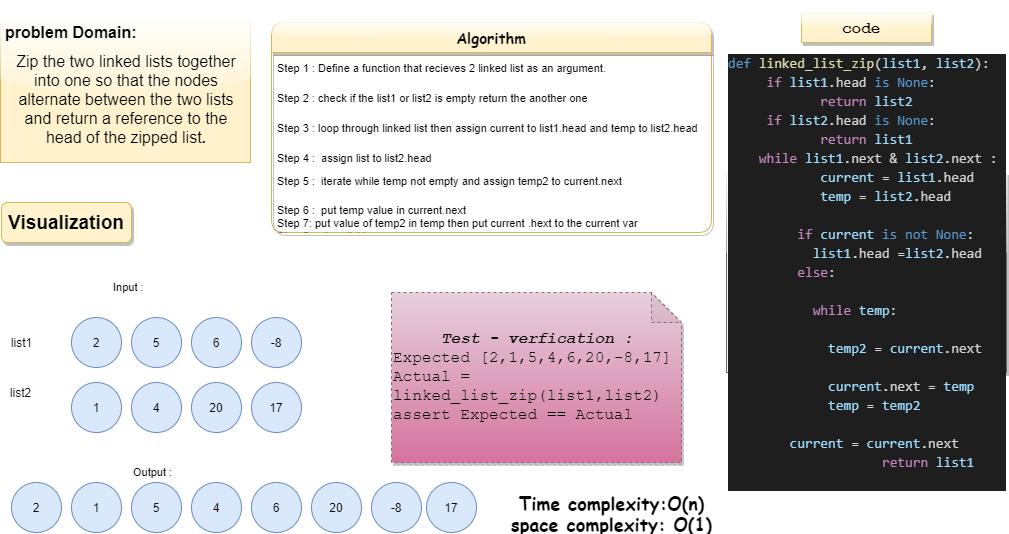

The diagram above was exported from draw.io. Its source (the exported page's mxGraphModel, read from the mxfile embedded in the PNG):
<mxGraphModel dx="2473" dy="2221" grid="1" gridSize="10" guides="1" tooltips="1" connect="1" arrows="1" fold="1" page="1" pageScale="1" pageWidth="1169" pageHeight="1654" math="0" shadow="0">
  <root>
    <mxCell id="0" />
    <mxCell id="1" parent="0" />
    <mxCell id="m-sjZ73YzHeqbn7Cfdkl-1" value="5" style="ellipse;whiteSpace=wrap;html=1;aspect=fixed;fillColor=#dae8fc;strokeColor=#6c8ebf;fontColor=default;" parent="1" vertex="1">
      <mxGeometry x="130" y="315" width="50" height="50" as="geometry" />
    </mxCell>
    <mxCell id="m-sjZ73YzHeqbn7Cfdkl-2" value="2" style="ellipse;whiteSpace=wrap;html=1;aspect=fixed;fillColor=#dae8fc;strokeColor=#6c8ebf;fontColor=default;" parent="1" vertex="1">
      <mxGeometry x="70" y="315" width="50" height="50" as="geometry" />
    </mxCell>
    <mxCell id="m-sjZ73YzHeqbn7Cfdkl-3" value="6" style="ellipse;whiteSpace=wrap;html=1;aspect=fixed;fillColor=#dae8fc;strokeColor=#6c8ebf;fontColor=default;" parent="1" vertex="1">
      <mxGeometry x="190" y="315" width="50" height="50" as="geometry" />
    </mxCell>
    <mxCell id="m-sjZ73YzHeqbn7Cfdkl-4" value="-8" style="ellipse;whiteSpace=wrap;html=1;aspect=fixed;fillColor=#dae8fc;strokeColor=#6c8ebf;fontColor=default;" parent="1" vertex="1">
      <mxGeometry x="250" y="315" width="50" height="50" as="geometry" />
    </mxCell>
    <mxCell id="m-sjZ73YzHeqbn7Cfdkl-5" value="&lt;h1 style=&quot;font-size: 16px&quot;&gt;&lt;span&gt;problem Domain:&lt;/span&gt;&lt;/h1&gt;&lt;h1 style=&quot;text-align: center ; font-size: 16px&quot;&gt;&lt;span style=&quot;font-weight: normal&quot;&gt;Zip the two linked lists together into one so that the nodes alternate between the two lists and return a reference to the head of the zipped list&lt;/span&gt;.&lt;/h1&gt;&lt;h1 style=&quot;font-size: 16px&quot;&gt;&lt;span style=&quot;font-weight: 400&quot;&gt;&amp;nbsp;&amp;nbsp;&lt;/span&gt;&lt;br&gt;&lt;/h1&gt;" style="text;html=1;strokeColor=#d6b656;fillColor=#fff2cc;spacing=5;spacingTop=-20;whiteSpace=wrap;overflow=hidden;rounded=0;fontColor=default;glass=1;" parent="1" vertex="1">
      <mxGeometry x="-1" y="20" width="250" height="140" as="geometry" />
    </mxCell>
    <mxCell id="m-sjZ73YzHeqbn7Cfdkl-6" value="&lt;span style=&quot;font-size: 19px&quot;&gt;&lt;b&gt;Visualization&lt;/b&gt;&lt;/span&gt;" style="text;html=1;strokeColor=#d6b656;fillColor=#fff2cc;align=center;verticalAlign=middle;whiteSpace=wrap;rounded=1;fontSize=16;fontColor=default;shadow=1;" parent="1" vertex="1">
      <mxGeometry y="200" width="130" height="40" as="geometry" />
    </mxCell>
    <mxCell id="m-sjZ73YzHeqbn7Cfdkl-16" value="Input :" style="text;html=1;align=left;verticalAlign=middle;whiteSpace=wrap;rounded=0;labelBackgroundColor=none;fontSize=11;fontColor=default;" parent="1" vertex="1">
      <mxGeometry x="110" y="275" width="60" height="20" as="geometry" />
    </mxCell>
    <mxCell id="m-sjZ73YzHeqbn7Cfdkl-20" value="Output :" style="text;html=1;align=left;verticalAlign=middle;whiteSpace=wrap;rounded=0;labelBackgroundColor=none;fontSize=11;fontColor=default;" parent="1" vertex="1">
      <mxGeometry x="130" y="460" width="60" height="20" as="geometry" />
    </mxCell>
    <mxCell id="m-sjZ73YzHeqbn7Cfdkl-27" value="Algorithm" style="swimlane;fontStyle=1;childLayout=stackLayout;horizontal=1;startSize=30;horizontalStack=0;resizeParent=1;resizeParentMax=0;resizeLast=0;collapsible=1;marginBottom=0;rounded=1;shadow=1;glass=1;labelBackgroundColor=none;fontSize=15;strokeColor=#d6b656;fillColor=#fff2cc;align=center;fontFamily=Comic Sans MS;fontColor=default;" parent="1" vertex="1">
      <mxGeometry x="270" y="20" width="440" height="210" as="geometry" />
    </mxCell>
    <mxCell id="m-sjZ73YzHeqbn7Cfdkl-28" value="Step 1 : Define a function that recieves 2 linked list as an argument." style="text;strokeColor=none;fillColor=none;align=left;verticalAlign=middle;spacingLeft=4;spacingRight=4;overflow=hidden;points=[[0,0.5],[1,0.5]];portConstraint=eastwest;rotatable=0;rounded=1;shadow=1;glass=1;labelBackgroundColor=none;fontSize=11;fontColor=default;" parent="m-sjZ73YzHeqbn7Cfdkl-27" vertex="1">
      <mxGeometry y="30" width="440" height="30" as="geometry" />
    </mxCell>
    <mxCell id="m-sjZ73YzHeqbn7Cfdkl-29" value="Step 2 : check if the list1 or list2 is empty return the another one " style="text;strokeColor=none;fillColor=none;align=left;verticalAlign=middle;spacingLeft=4;spacingRight=4;overflow=hidden;points=[[0,0.5],[1,0.5]];portConstraint=eastwest;rotatable=0;rounded=1;shadow=1;glass=1;labelBackgroundColor=none;fontSize=11;fontColor=default;" parent="m-sjZ73YzHeqbn7Cfdkl-27" vertex="1">
      <mxGeometry y="60" width="440" height="30" as="geometry" />
    </mxCell>
    <mxCell id="m-sjZ73YzHeqbn7Cfdkl-30" value="Step 3 : loop through linked list then assign current to list1.head and temp to list2.head" style="text;strokeColor=none;fillColor=none;align=left;verticalAlign=middle;spacingLeft=4;spacingRight=4;overflow=hidden;points=[[0,0.5],[1,0.5]];portConstraint=eastwest;rotatable=0;rounded=1;shadow=1;glass=1;labelBackgroundColor=none;fontSize=11;fontColor=default;" parent="m-sjZ73YzHeqbn7Cfdkl-27" vertex="1">
      <mxGeometry y="90" width="440" height="30" as="geometry" />
    </mxCell>
    <mxCell id="m-sjZ73YzHeqbn7Cfdkl-37" value="Step 4 :  assign list to list2.head" style="text;strokeColor=none;fillColor=none;align=left;verticalAlign=middle;spacingLeft=4;spacingRight=4;overflow=hidden;points=[[0,0.5],[1,0.5]];portConstraint=eastwest;rotatable=0;rounded=1;shadow=1;glass=1;labelBackgroundColor=none;fontSize=11;fontColor=default;" parent="m-sjZ73YzHeqbn7Cfdkl-27" vertex="1">
      <mxGeometry y="120" width="440" height="30" as="geometry" />
    </mxCell>
    <mxCell id="m-sjZ73YzHeqbn7Cfdkl-38" value="Step 5 :  iterate while temp not empty and assign temp2 to current.next  &#10;" style="text;strokeColor=none;fillColor=none;align=left;verticalAlign=middle;spacingLeft=4;spacingRight=4;overflow=hidden;points=[[0,0.5],[1,0.5]];portConstraint=eastwest;rotatable=0;rounded=1;shadow=1;glass=1;labelBackgroundColor=none;fontSize=11;fontColor=default;" parent="m-sjZ73YzHeqbn7Cfdkl-27" vertex="1">
      <mxGeometry y="150" width="440" height="30" as="geometry" />
    </mxCell>
    <mxCell id="m-sjZ73YzHeqbn7Cfdkl-39" value="Step 6 :  put temp value in current.next&#10;Step 7: put value of temp2 in temp then put current .hext to the current var&#10;Step 8: retrun list1" style="text;strokeColor=none;fillColor=none;align=left;verticalAlign=middle;spacingLeft=4;spacingRight=4;overflow=hidden;points=[[0,0.5],[1,0.5]];portConstraint=eastwest;rotatable=0;rounded=1;shadow=1;glass=1;labelBackgroundColor=none;fontSize=11;fontColor=default;" parent="m-sjZ73YzHeqbn7Cfdkl-27" vertex="1">
      <mxGeometry y="180" width="440" height="30" as="geometry" />
    </mxCell>
    <mxCell id="m-sjZ73YzHeqbn7Cfdkl-31" value="&lt;strong style=&quot;box-sizing: border-box ; margin: 0px ; padding: 0px ; border: 0px ; font-size: 17px ; vertical-align: baseline ; letter-spacing: 0.162px ; text-align: left ; background-color: rgb(255 , 255 , 255)&quot;&gt;Time Complexity:&lt;/strong&gt;&lt;span style=&quot;font-size: 17px ; letter-spacing: 0.162px ; text-align: left ; background-color: rgb(255 , 255 , 255)&quot;&gt;&amp;nbsp;&lt;/span&gt;&lt;i style=&quot;box-sizing: border-box ; margin: 0px ; padding: 0px ; border: 0px ; font-size: 17px ; vertical-align: baseline ; letter-spacing: 0.162px ; text-align: left ; background-color: rgb(255 , 255 , 255)&quot;&gt;O(n)&lt;/i&gt;&lt;br style=&quot;box-sizing: border-box ; font-size: 17px ; letter-spacing: 0.162px ; text-align: left ; background-color: rgb(255 , 255 , 255)&quot;&gt;&lt;strong style=&quot;box-sizing: border-box ; margin: 0px ; padding: 0px ; border: 0px ; font-size: 17px ; vertical-align: baseline ; letter-spacing: 0.162px ; text-align: left ; background-color: rgb(255 , 255 , 255)&quot;&gt;Space Complexity:&lt;/strong&gt;&lt;span style=&quot;font-size: 17px ; letter-spacing: 0.162px ; text-align: left ; background-color: rgb(255 , 255 , 255)&quot;&gt;&amp;nbsp;&lt;/span&gt;&lt;i style=&quot;box-sizing: border-box ; margin: 0px ; padding: 0px ; border: 0px ; font-size: 17px ; vertical-align: baseline ; letter-spacing: 0.162px ; text-align: left ; background-color: rgb(255 , 255 , 255)&quot;&gt;O(1)&lt;/i&gt;" style="text;html=1;align=center;verticalAlign=middle;resizable=0;points=[];autosize=1;strokeColor=none;fillColor=none;fontSize=12;fontFamily=Comic Sans MS;fontColor=default;" parent="1" vertex="1">
      <mxGeometry x="760" y="60" width="210" height="40" as="geometry" />
    </mxCell>
    <mxCell id="m-sjZ73YzHeqbn7Cfdkl-33" value="&lt;div style=&quot;background-color: rgb(30 , 30 , 30) ; font-family: &amp;#34;consolas&amp;#34; , &amp;#34;courier new&amp;#34; , monospace ; font-size: 14px ; line-height: 19px&quot;&gt;&lt;div style=&quot;font-family: &amp;#34;consolas&amp;#34; , &amp;#34;courier new&amp;#34; , monospace ; line-height: 19px&quot;&gt;&lt;div&gt;&lt;span style=&quot;color: rgb(86 , 156 , 214)&quot;&gt;def&lt;/span&gt; &lt;span style=&quot;color: rgb(220 , 220 , 170)&quot;&gt;linked_list_zip&lt;/span&gt;&lt;font color=&quot;#d4d4d4&quot;&gt;(&lt;/font&gt;&lt;span style=&quot;color: rgb(156 , 220 , 254)&quot;&gt;list1&lt;/span&gt;&lt;font color=&quot;#d4d4d4&quot;&gt;,&amp;nbsp;&lt;/font&gt;&lt;span style=&quot;color: rgb(156 , 220 , 254)&quot;&gt;list2&lt;/span&gt;&lt;font color=&quot;#d4d4d4&quot;&gt;):&lt;/font&gt;&lt;/div&gt;&lt;div style=&quot;color: rgb(212 , 212 , 212)&quot;&gt;&amp;nbsp; &amp;nbsp; &amp;nbsp;&lt;span style=&quot;color: #c586c0&quot;&gt;if&lt;/span&gt; &lt;span style=&quot;color: #9cdcfe&quot;&gt;list1&lt;/span&gt;.head &lt;span style=&quot;color: #569cd6&quot;&gt;is&lt;/span&gt; &lt;span style=&quot;color: #569cd6&quot;&gt;None&lt;/span&gt;:&lt;/div&gt;&lt;div style=&quot;color: rgb(212 , 212 , 212)&quot;&gt;&amp;nbsp; &amp;nbsp; &amp;nbsp; &amp;nbsp; &amp;nbsp; &amp;nbsp; &lt;span style=&quot;color: #c586c0&quot;&gt;return&lt;/span&gt; &lt;span style=&quot;color: #9cdcfe&quot;&gt;list2&lt;/span&gt;&lt;/div&gt;&lt;div style=&quot;color: rgb(212 , 212 , 212)&quot;&gt;&amp;nbsp; &amp;nbsp; &amp;nbsp;&lt;span style=&quot;color: #c586c0&quot;&gt;if&lt;/span&gt; &lt;span style=&quot;color: #9cdcfe&quot;&gt;list2&lt;/span&gt;.head &lt;span style=&quot;color: #569cd6&quot;&gt;is&lt;/span&gt; &lt;span style=&quot;color: #569cd6&quot;&gt;None&lt;/span&gt;:&lt;/div&gt;&lt;div style=&quot;color: rgb(212 , 212 , 212)&quot;&gt;&amp;nbsp; &amp;nbsp; &amp;nbsp; &amp;nbsp; &amp;nbsp; &amp;nbsp;&amp;nbsp;&lt;span style=&quot;color: #c586c0&quot;&gt;return&lt;/span&gt; &lt;span style=&quot;color: #9cdcfe&quot;&gt;list1&lt;/span&gt;&lt;/div&gt;&lt;div style=&quot;color: rgb(212 , 212 , 212)&quot;&gt;&amp;nbsp; &amp;nbsp; &lt;span style=&quot;color: #c586c0&quot;&gt;while&lt;/span&gt; &lt;span style=&quot;color: #9cdcfe&quot;&gt;list1&lt;/span&gt;.next &amp;amp; &lt;span style=&quot;color: #9cdcfe&quot;&gt;list2&lt;/span&gt;.next :&lt;/div&gt;&lt;div style=&quot;color: rgb(212 , 212 , 212)&quot;&gt;&amp;nbsp; &amp;nbsp; &amp;nbsp; &amp;nbsp; &amp;nbsp; &amp;nbsp; &lt;span style=&quot;color: #9cdcfe&quot;&gt;current&lt;/span&gt; = &lt;span style=&quot;color: #9cdcfe&quot;&gt;list1&lt;/span&gt;.head&lt;/div&gt;&lt;div style=&quot;color: rgb(212 , 212 , 212)&quot;&gt;&amp;nbsp; &amp;nbsp; &amp;nbsp; &amp;nbsp; &amp;nbsp; &amp;nbsp; &lt;span style=&quot;color: #9cdcfe&quot;&gt;temp&lt;/span&gt; = &lt;span style=&quot;color: #9cdcfe&quot;&gt;list2&lt;/span&gt;.head&lt;/div&gt;&lt;br&gt;&lt;div style=&quot;color: rgb(212 , 212 , 212)&quot;&gt;&amp;nbsp; &amp;nbsp; &amp;nbsp; &amp;nbsp; &amp;nbsp;&lt;span style=&quot;color: #c586c0&quot;&gt;if&lt;/span&gt; &lt;span style=&quot;color: #9cdcfe&quot;&gt;current&lt;/span&gt; &lt;span style=&quot;color: #569cd6&quot;&gt;is&lt;/span&gt; &lt;span style=&quot;color: #569cd6&quot;&gt;not&lt;/span&gt; &lt;span style=&quot;color: #569cd6&quot;&gt;None&lt;/span&gt;:&lt;/div&gt;&lt;div style=&quot;color: rgb(212 , 212 , 212)&quot;&gt;&amp;nbsp; &amp;nbsp; &amp;nbsp; &amp;nbsp; &amp;nbsp; &amp;nbsp;&lt;span style=&quot;color: #9cdcfe&quot;&gt;list1&lt;/span&gt;.head =&lt;span style=&quot;color: #9cdcfe&quot;&gt;list2&lt;/span&gt;.head&lt;/div&gt;&lt;div style=&quot;color: rgb(212 , 212 , 212)&quot;&gt;&amp;nbsp; &amp;nbsp; &amp;nbsp; &amp;nbsp; &amp;nbsp;&lt;span style=&quot;color: #c586c0&quot;&gt;else&lt;/span&gt;:&lt;/div&gt;&lt;br&gt;&lt;div style=&quot;color: rgb(212 , 212 , 212)&quot;&gt;&amp;nbsp; &amp;nbsp; &amp;nbsp; &amp;nbsp; &amp;nbsp; &amp;nbsp;&lt;span style=&quot;color: #c586c0&quot;&gt;while&lt;/span&gt; &lt;span style=&quot;color: #9cdcfe&quot;&gt;temp&lt;/span&gt;:&lt;/div&gt;&lt;br&gt;&lt;div style=&quot;color: rgb(212 , 212 , 212)&quot;&gt;&amp;nbsp; &amp;nbsp; &amp;nbsp; &amp;nbsp; &amp;nbsp; &amp;nbsp; &amp;nbsp;&lt;span style=&quot;color: #9cdcfe&quot;&gt;temp2&lt;/span&gt; = &lt;span style=&quot;color: #9cdcfe&quot;&gt;current&lt;/span&gt;.next&lt;/div&gt;&lt;div style=&quot;color: rgb(212 , 212 , 212)&quot;&gt;&amp;nbsp; &amp;nbsp; &amp;nbsp; &amp;nbsp; &amp;nbsp; &amp;nbsp; &amp;nbsp; &amp;nbsp; &amp;nbsp; &amp;nbsp; &amp;nbsp; &amp;nbsp; &amp;nbsp; &amp;nbsp; &amp;nbsp; &amp;nbsp; &amp;nbsp; &amp;nbsp; &amp;nbsp; &amp;nbsp; &amp;nbsp; &amp;nbsp; &amp;nbsp; &amp;nbsp; &amp;nbsp;&lt;span style=&quot;color: #9cdcfe&quot;&gt;current&lt;/span&gt;.next = &lt;span style=&quot;color: #9cdcfe&quot;&gt;temp&lt;/span&gt;&lt;/div&gt;&lt;div style=&quot;color: rgb(212 , 212 , 212)&quot;&gt;&amp;nbsp; &amp;nbsp; &amp;nbsp; &amp;nbsp; &amp;nbsp; &amp;nbsp; &amp;nbsp;&lt;span style=&quot;color: #9cdcfe&quot;&gt;temp&lt;/span&gt; = &lt;span style=&quot;color: #9cdcfe&quot;&gt;temp2&lt;/span&gt;&lt;/div&gt;&lt;br&gt;&lt;div style=&quot;color: rgb(212 , 212 , 212)&quot;&gt;&amp;nbsp; &amp;nbsp; &amp;nbsp; &amp;nbsp;&amp;nbsp;&lt;span style=&quot;color: #9cdcfe&quot;&gt;current&lt;/span&gt; = &lt;span style=&quot;color: #9cdcfe&quot;&gt;current&lt;/span&gt;.next&lt;/div&gt;&lt;div style=&quot;color: rgb(212 , 212 , 212)&quot;&gt;&amp;nbsp; &amp;nbsp; &amp;nbsp; &amp;nbsp; &amp;nbsp; &amp;nbsp; &amp;nbsp; &amp;nbsp; &amp;nbsp; &amp;nbsp; &lt;span style=&quot;color: #c586c0&quot;&gt;return&lt;/span&gt; &lt;span style=&quot;color: #9cdcfe&quot;&gt;list1&lt;/span&gt;&lt;/div&gt;&lt;br&gt;&lt;/div&gt;&lt;/div&gt;" style="rounded=0;whiteSpace=wrap;html=1;shadow=1;glass=1;labelBackgroundColor=none;fontFamily=Courier New;fontSize=11;fontColor=#333333;strokeColor=#666666;fillColor=#f5f5f5;align=left;" parent="1" vertex="1">
      <mxGeometry x="725" y="170" width="280" height="200" as="geometry" />
    </mxCell>
    <mxCell id="m-sjZ73YzHeqbn7Cfdkl-35" value="&lt;h1&gt;&lt;b&gt;&lt;font style=&quot;font-size: 16px&quot;&gt;code&amp;nbsp;&lt;/font&gt;&lt;/b&gt;&lt;/h1&gt;" style="text;html=1;strokeColor=#d6b656;fillColor=#fff2cc;align=center;verticalAlign=middle;whiteSpace=wrap;rounded=0;shadow=1;glass=1;labelBackgroundColor=none;fontFamily=Courier New;fontSize=11;fontColor=default;" parent="1" vertex="1">
      <mxGeometry x="800" y="10" width="130" height="30" as="geometry" />
    </mxCell>
    <mxCell id="m-sjZ73YzHeqbn7Cfdkl-40" value="&lt;div style=&quot;text-align: center&quot;&gt;&lt;b&gt;&lt;i&gt;Test - verfication :&lt;/i&gt;&lt;/b&gt;&lt;/div&gt;Expected [2,1,5,4,6,20,-8,17]&lt;br&gt;Actual = linked_list_zip(list1,list2)&lt;br&gt;assert Expected == Actual" style="shape=note;whiteSpace=wrap;html=1;backgroundOutline=1;darkOpacity=0.05;rounded=1;shadow=1;glass=1;dashed=1;labelBackgroundColor=none;fontFamily=Courier New;fontSize=16;strokeColor=#996185;fillColor=#e6d0de;align=left;gradientColor=#d5739d;fontColor=default;" parent="1" vertex="1">
      <mxGeometry x="390" y="290" width="290" height="170" as="geometry" />
    </mxCell>
    <mxCell id="dncXhmWkD3ESAv00fNnP-2" value="list1" style="text;html=1;align=center;verticalAlign=middle;resizable=0;points=[];autosize=1;strokeColor=none;fillColor=none;" vertex="1" parent="1">
      <mxGeometry y="330" width="40" height="20" as="geometry" />
    </mxCell>
    <mxCell id="dncXhmWkD3ESAv00fNnP-3" value="list2" style="text;html=1;align=center;verticalAlign=middle;resizable=0;points=[];autosize=1;strokeColor=none;fillColor=none;" vertex="1" parent="1">
      <mxGeometry x="-1" y="380" width="40" height="20" as="geometry" />
    </mxCell>
    <mxCell id="dncXhmWkD3ESAv00fNnP-4" value="4" style="ellipse;whiteSpace=wrap;html=1;aspect=fixed;fillColor=#dae8fc;strokeColor=#6c8ebf;fontColor=default;" vertex="1" parent="1">
      <mxGeometry x="130" y="380" width="50" height="50" as="geometry" />
    </mxCell>
    <mxCell id="dncXhmWkD3ESAv00fNnP-5" value="1" style="ellipse;whiteSpace=wrap;html=1;aspect=fixed;fillColor=#dae8fc;strokeColor=#6c8ebf;fontColor=default;" vertex="1" parent="1">
      <mxGeometry x="70" y="380" width="50" height="50" as="geometry" />
    </mxCell>
    <mxCell id="dncXhmWkD3ESAv00fNnP-6" value="20" style="ellipse;whiteSpace=wrap;html=1;aspect=fixed;fillColor=#dae8fc;strokeColor=#6c8ebf;fontColor=default;" vertex="1" parent="1">
      <mxGeometry x="190" y="380" width="50" height="50" as="geometry" />
    </mxCell>
    <mxCell id="dncXhmWkD3ESAv00fNnP-7" value="17" style="ellipse;whiteSpace=wrap;html=1;aspect=fixed;fillColor=#dae8fc;strokeColor=#6c8ebf;fontColor=default;" vertex="1" parent="1">
      <mxGeometry x="250" y="380" width="50" height="50" as="geometry" />
    </mxCell>
    <mxCell id="dncXhmWkD3ESAv00fNnP-8" value="5" style="ellipse;whiteSpace=wrap;html=1;aspect=fixed;fillColor=#dae8fc;strokeColor=#6c8ebf;fontColor=default;" vertex="1" parent="1">
      <mxGeometry x="130" y="480" width="50" height="50" as="geometry" />
    </mxCell>
    <mxCell id="dncXhmWkD3ESAv00fNnP-9" value="2" style="ellipse;whiteSpace=wrap;html=1;aspect=fixed;fillColor=#dae8fc;strokeColor=#6c8ebf;fontColor=default;" vertex="1" parent="1">
      <mxGeometry x="10" y="480" width="50" height="50" as="geometry" />
    </mxCell>
    <mxCell id="dncXhmWkD3ESAv00fNnP-10" value="6" style="ellipse;whiteSpace=wrap;html=1;aspect=fixed;fillColor=#dae8fc;strokeColor=#6c8ebf;fontColor=default;" vertex="1" parent="1">
      <mxGeometry x="250" y="480" width="50" height="50" as="geometry" />
    </mxCell>
    <mxCell id="dncXhmWkD3ESAv00fNnP-11" value="-8" style="ellipse;whiteSpace=wrap;html=1;aspect=fixed;fillColor=#dae8fc;strokeColor=#6c8ebf;fontColor=default;" vertex="1" parent="1">
      <mxGeometry x="370" y="480" width="50" height="50" as="geometry" />
    </mxCell>
    <mxCell id="dncXhmWkD3ESAv00fNnP-12" value="4" style="ellipse;whiteSpace=wrap;html=1;aspect=fixed;fillColor=#dae8fc;strokeColor=#6c8ebf;fontColor=default;" vertex="1" parent="1">
      <mxGeometry x="190" y="480" width="50" height="50" as="geometry" />
    </mxCell>
    <mxCell id="dncXhmWkD3ESAv00fNnP-13" value="1" style="ellipse;whiteSpace=wrap;html=1;aspect=fixed;fillColor=#dae8fc;strokeColor=#6c8ebf;fontColor=default;" vertex="1" parent="1">
      <mxGeometry x="70" y="480" width="50" height="50" as="geometry" />
    </mxCell>
    <mxCell id="dncXhmWkD3ESAv00fNnP-14" value="20" style="ellipse;whiteSpace=wrap;html=1;aspect=fixed;fillColor=#dae8fc;strokeColor=#6c8ebf;fontColor=default;" vertex="1" parent="1">
      <mxGeometry x="310" y="480" width="50" height="50" as="geometry" />
    </mxCell>
    <mxCell id="dncXhmWkD3ESAv00fNnP-15" value="17" style="ellipse;whiteSpace=wrap;html=1;aspect=fixed;fillColor=#dae8fc;strokeColor=#6c8ebf;fontColor=default;" vertex="1" parent="1">
      <mxGeometry x="425" y="480" width="50" height="50" as="geometry" />
    </mxCell>
    <mxCell id="dncXhmWkD3ESAv00fNnP-16" value="&lt;font face=&quot;Comic Sans MS&quot;&gt;&lt;b&gt;&lt;font style=&quot;font-size: 18px&quot;&gt;Time complexity:O(n)&lt;br&gt;&lt;/font&gt;&lt;font style=&quot;font-size: 18px&quot;&gt;space complexity: O(1)&lt;/font&gt;&lt;br&gt;&lt;/b&gt;&lt;/font&gt;" style="text;html=1;align=center;verticalAlign=middle;resizable=0;points=[];autosize=1;strokeColor=none;fillColor=none;" vertex="1" parent="1">
      <mxGeometry x="500" y="490" width="220" height="40" as="geometry" />
    </mxCell>
  </root>
</mxGraphModel>